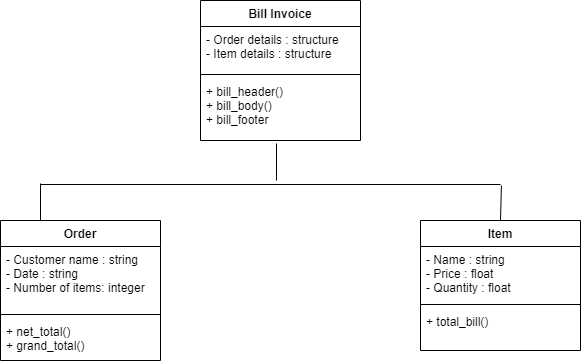

The diagram above was exported from draw.io. Its source (the exported page's mxGraphModel, read from the mxfile embedded in the PNG):
<mxGraphModel dx="852" dy="465" grid="1" gridSize="10" guides="1" tooltips="1" connect="1" arrows="1" fold="1" page="1" pageScale="1" pageWidth="850" pageHeight="1100" math="0" shadow="0">
  <root>
    <mxCell id="0" />
    <mxCell id="1" parent="0" />
    <mxCell id="vpJkxFn7O04j_trianRI-5" value="Order" style="swimlane;fontStyle=1;align=center;verticalAlign=top;childLayout=stackLayout;horizontal=1;startSize=26;horizontalStack=0;resizeParent=1;resizeParentMax=0;resizeLast=0;collapsible=1;marginBottom=0;" vertex="1" parent="1">
      <mxGeometry x="140" y="240" width="160" height="140" as="geometry" />
    </mxCell>
    <mxCell id="vpJkxFn7O04j_trianRI-6" value="- Customer name : string&#10;- Date : string&#10;- Number of items: integer" style="text;strokeColor=none;fillColor=none;align=left;verticalAlign=top;spacingLeft=4;spacingRight=4;overflow=hidden;rotatable=0;points=[[0,0.5],[1,0.5]];portConstraint=eastwest;" vertex="1" parent="vpJkxFn7O04j_trianRI-5">
      <mxGeometry y="26" width="160" height="64" as="geometry" />
    </mxCell>
    <mxCell id="vpJkxFn7O04j_trianRI-7" value="" style="line;strokeWidth=1;fillColor=none;align=left;verticalAlign=middle;spacingTop=-1;spacingLeft=3;spacingRight=3;rotatable=0;labelPosition=right;points=[];portConstraint=eastwest;" vertex="1" parent="vpJkxFn7O04j_trianRI-5">
      <mxGeometry y="90" width="160" height="8" as="geometry" />
    </mxCell>
    <mxCell id="vpJkxFn7O04j_trianRI-8" value="+ net_total()&#10;+ grand_total()" style="text;strokeColor=none;fillColor=none;align=left;verticalAlign=top;spacingLeft=4;spacingRight=4;overflow=hidden;rotatable=0;points=[[0,0.5],[1,0.5]];portConstraint=eastwest;" vertex="1" parent="vpJkxFn7O04j_trianRI-5">
      <mxGeometry y="98" width="160" height="42" as="geometry" />
    </mxCell>
    <mxCell id="vpJkxFn7O04j_trianRI-9" value="Item" style="swimlane;fontStyle=1;align=center;verticalAlign=top;childLayout=stackLayout;horizontal=1;startSize=26;horizontalStack=0;resizeParent=1;resizeParentMax=0;resizeLast=0;collapsible=1;marginBottom=0;" vertex="1" parent="1">
      <mxGeometry x="560" y="240" width="160" height="130" as="geometry" />
    </mxCell>
    <mxCell id="vpJkxFn7O04j_trianRI-10" value="- Name : string&#10;- Price : float&#10;- Quantity : float" style="text;strokeColor=none;fillColor=none;align=left;verticalAlign=top;spacingLeft=4;spacingRight=4;overflow=hidden;rotatable=0;points=[[0,0.5],[1,0.5]];portConstraint=eastwest;" vertex="1" parent="vpJkxFn7O04j_trianRI-9">
      <mxGeometry y="26" width="160" height="54" as="geometry" />
    </mxCell>
    <mxCell id="vpJkxFn7O04j_trianRI-11" value="" style="line;strokeWidth=1;fillColor=none;align=left;verticalAlign=middle;spacingTop=-1;spacingLeft=3;spacingRight=3;rotatable=0;labelPosition=right;points=[];portConstraint=eastwest;" vertex="1" parent="vpJkxFn7O04j_trianRI-9">
      <mxGeometry y="80" width="160" height="8" as="geometry" />
    </mxCell>
    <mxCell id="vpJkxFn7O04j_trianRI-12" value="+ total_bill()" style="text;strokeColor=none;fillColor=none;align=left;verticalAlign=top;spacingLeft=4;spacingRight=4;overflow=hidden;rotatable=0;points=[[0,0.5],[1,0.5]];portConstraint=eastwest;" vertex="1" parent="vpJkxFn7O04j_trianRI-9">
      <mxGeometry y="88" width="160" height="42" as="geometry" />
    </mxCell>
    <mxCell id="vpJkxFn7O04j_trianRI-17" value="Bill Invoice" style="swimlane;fontStyle=1;align=center;verticalAlign=top;childLayout=stackLayout;horizontal=1;startSize=26;horizontalStack=0;resizeParent=1;resizeParentMax=0;resizeLast=0;collapsible=1;marginBottom=0;" vertex="1" parent="1">
      <mxGeometry x="340" y="20" width="160" height="140" as="geometry" />
    </mxCell>
    <mxCell id="vpJkxFn7O04j_trianRI-18" value="- Order details : structure&#10;- Item details : structure" style="text;strokeColor=none;fillColor=none;align=left;verticalAlign=top;spacingLeft=4;spacingRight=4;overflow=hidden;rotatable=0;points=[[0,0.5],[1,0.5]];portConstraint=eastwest;" vertex="1" parent="vpJkxFn7O04j_trianRI-17">
      <mxGeometry y="26" width="160" height="44" as="geometry" />
    </mxCell>
    <mxCell id="vpJkxFn7O04j_trianRI-19" value="" style="line;strokeWidth=1;fillColor=none;align=left;verticalAlign=middle;spacingTop=-1;spacingLeft=3;spacingRight=3;rotatable=0;labelPosition=right;points=[];portConstraint=eastwest;" vertex="1" parent="vpJkxFn7O04j_trianRI-17">
      <mxGeometry y="70" width="160" height="8" as="geometry" />
    </mxCell>
    <mxCell id="vpJkxFn7O04j_trianRI-20" value="+ bill_header()&#10;+ bill_body()&#10;+ bill_footer" style="text;strokeColor=none;fillColor=none;align=left;verticalAlign=top;spacingLeft=4;spacingRight=4;overflow=hidden;rotatable=0;points=[[0,0.5],[1,0.5]];portConstraint=eastwest;" vertex="1" parent="vpJkxFn7O04j_trianRI-17">
      <mxGeometry y="78" width="160" height="62" as="geometry" />
    </mxCell>
    <mxCell id="vpJkxFn7O04j_trianRI-21" value="" style="line;strokeWidth=1;fillColor=none;align=left;verticalAlign=middle;spacingTop=-1;spacingLeft=3;spacingRight=3;rotatable=0;labelPosition=right;points=[];portConstraint=eastwest;" vertex="1" parent="1">
      <mxGeometry x="180" y="200" width="460" height="8" as="geometry" />
    </mxCell>
    <mxCell id="vpJkxFn7O04j_trianRI-22" value="" style="endArrow=none;html=1;rounded=0;entryX=0.5;entryY=0;entryDx=0;entryDy=0;exitX=1.002;exitY=0.625;exitDx=0;exitDy=0;exitPerimeter=0;" edge="1" parent="1" source="vpJkxFn7O04j_trianRI-21" target="vpJkxFn7O04j_trianRI-9">
      <mxGeometry width="50" height="50" relative="1" as="geometry">
        <mxPoint x="400" y="270" as="sourcePoint" />
        <mxPoint x="450" y="220" as="targetPoint" />
      </mxGeometry>
    </mxCell>
    <mxCell id="vpJkxFn7O04j_trianRI-23" value="" style="endArrow=none;html=1;rounded=0;entryX=0.25;entryY=0;entryDx=0;entryDy=0;exitX=0;exitY=0.375;exitDx=0;exitDy=0;exitPerimeter=0;" edge="1" parent="1" source="vpJkxFn7O04j_trianRI-21" target="vpJkxFn7O04j_trianRI-5">
      <mxGeometry width="50" height="50" relative="1" as="geometry">
        <mxPoint x="400" y="270" as="sourcePoint" />
        <mxPoint x="450" y="220" as="targetPoint" />
      </mxGeometry>
    </mxCell>
    <mxCell id="vpJkxFn7O04j_trianRI-24" value="" style="endArrow=none;html=1;rounded=0;entryX=0.475;entryY=1.048;entryDx=0;entryDy=0;entryPerimeter=0;exitX=0.513;exitY=0;exitDx=0;exitDy=0;exitPerimeter=0;" edge="1" parent="1" source="vpJkxFn7O04j_trianRI-21" target="vpJkxFn7O04j_trianRI-20">
      <mxGeometry width="50" height="50" relative="1" as="geometry">
        <mxPoint x="400" y="270" as="sourcePoint" />
        <mxPoint x="450" y="220" as="targetPoint" />
      </mxGeometry>
    </mxCell>
  </root>
</mxGraphModel>